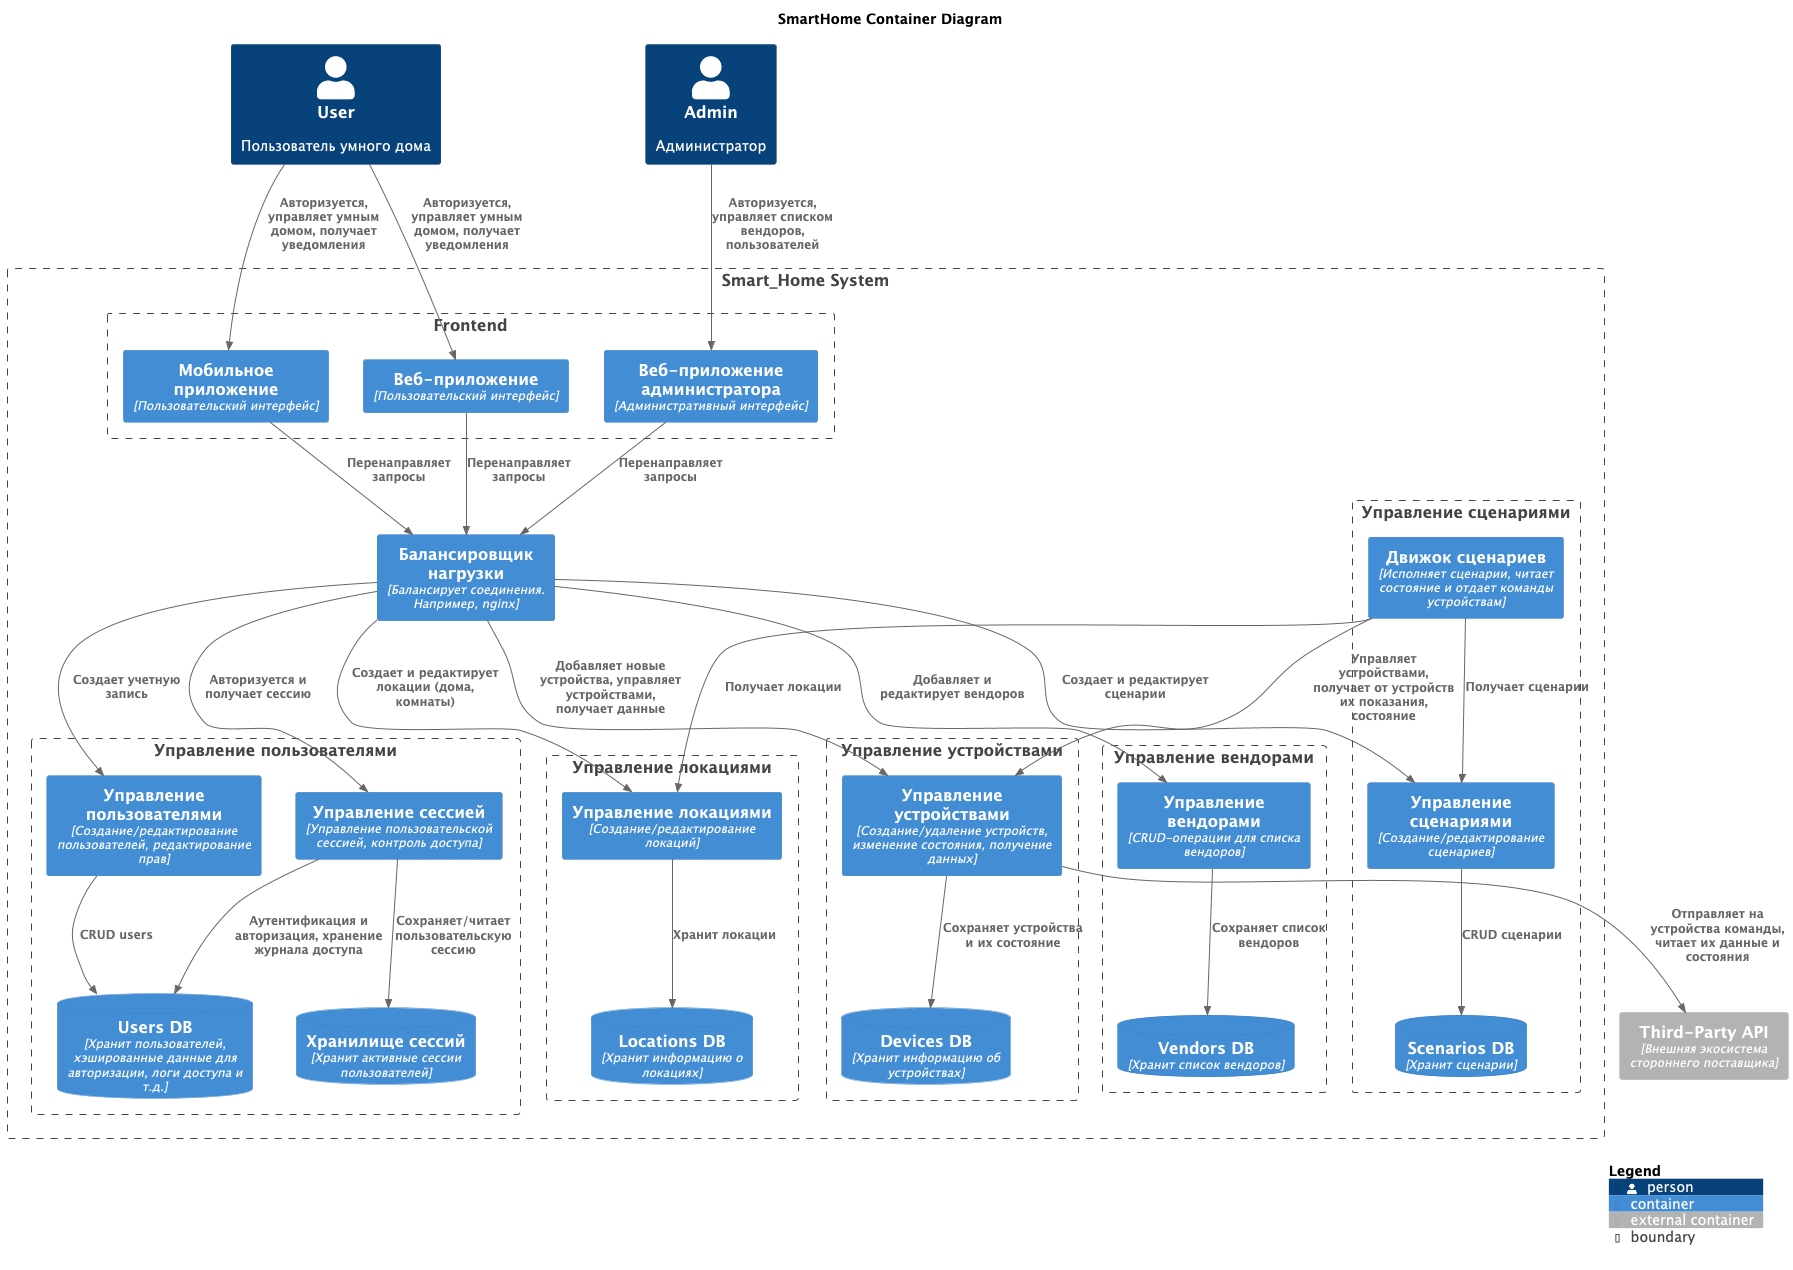

The diagram above was rendered by PlantUML. Its source (embedded in the PNG):
@startuml
title SmartHome Container Diagram

!include <C4/C4_Container>
'LAYOUT_LANDSCAPE()

Person(user, "User", "Пользователь умного дома")
Person(admin, "Admin", "Администратор")

Boundary(smartHomeSystem, "Smart_Home System") {
    Boundary(frontend, "Frontend") {
        Container(mobileApp, "Мобильное приложение", "Пользовательский интерфейс")
        Container(webApp, "Веб-приложение", "Пользовательский интерфейс")
        Container(backofficeApp, "Веб-приложение администратора", "Административный интерфейс")
    }
    Container(loadBalancer, "Балансировщик нагрузки", "Балансирует соединения. Например, nginx")
    Boundary(manageVendorsSystem, "Управление вендорами") {
        Container(vendorManagement, "Управление вендорами", "CRUD-операции для списка вендоров")
        ContainerDb(vendorsDb, "Vendors DB", "Хранит список вендоров")
    }
    Boundary(manageUsersSystem, "Управление пользователями") {
        Container(userManagement, "Управление пользователями", "Создание/редактирование пользователей, редактирование прав")
        ContainerDb(usersDb, "Users DB", "Хранит пользователей, хэшированные данные для авторизации, логи доступа и т.д.")
        Container(sessionManagement, "Управление сессией", "Управление пользовательской сессией, контроль доступа")
        ContainerDb(sessionDb, "Хранилище сессий", "Хранит активные сессии пользователей")
    }
    Boundary(manageScenarios, "Управление сценариями") {
        Container(scenarioEngine, "Движок сценариев", "Исполняет сценарии, читает состояние и отдает команды устройствам")
        Container(scenarioManagement, "Управление сценариями", "Создание/редактирование сценариев")
        ContainerDb(scenariosDb, "Scenarios DB", "Хранит сценарии")
    }
    Boundary(manageDevices, "Управление устройствами") {
        Container(deviceManagement, "Управление устройствами", "Создание/удаление устройств, изменение состояния, получение данных")
        ContainerDb(devicesDb, "Devices DB", "Хранит информацию об устройствах")
    }
    Boundary(manageLocations, "Управление локациями") {
        Container(locationManagement, "Управление локациями", "Создание/редактирование локаций")
        ContainerDb(locationsDb, "Locations DB", "Хранит информацию о локациях")
    }
}
Container_Ext(externalApi, "Third-Party API", "Внешняя экосистема стороннего поставщика")

Rel(admin, backofficeApp, "Авторизуется, управляет списком вендоров, пользователей")
Rel(user, mobileApp, "Авторизуется, управляет умным домом, получает уведомления")
Rel(user, webApp, "Авторизуется, управляет умным домом, получает уведомления")

Rel(mobileApp, loadBalancer, "Перенаправляет запросы")
Rel(webApp, loadBalancer, "Перенаправляет запросы")
Rel(backofficeApp, loadBalancer, "Перенаправляет запросы")

Rel(loadBalancer, userManagement, "Создает учетную запись")
Rel(loadBalancer, sessionManagement, "Авторизуется и получает сессию")
Rel(loadBalancer, scenarioManagement, "Создает и редактирует сценарии")
Rel(loadBalancer, locationManagement, "Создает и редактирует локации (дома, комнаты)")
Rel(loadBalancer, deviceManagement, "Добавляет новые устройства, управляет устройствами, получает данные")
Rel(loadBalancer, vendorManagement, "Добавляет и редактирует вендоров")

Rel(scenarioEngine, deviceManagement, "Управляет устройствами, получает от устройств их показания, состояние")
Rel(scenarioEngine, locationManagement, "Получает локации")
Rel(scenarioEngine, scenarioManagement, "Получает сценарии")

Rel(deviceManagement, externalApi, "Отправляет на устройства команды, читает их данные и состояния")
Rel(userManagement, usersDb, "CRUD users")
Rel(sessionManagement, usersDb, "Аутентификация и авторизация, хранение журнала доступа")
Rel(sessionManagement, sessionDb, "Сохраняет/читает пользовательскую сессию")
Rel(scenarioManagement, scenariosDb, "CRUD сценарии")
Rel(locationManagement, locationsDb, "Хранит локации")
Rel(deviceManagement, devicesDb, "Сохраняет устройства и их состояние")
Rel(vendorManagement, vendorsDb, "Сохраняет список вендоров")

SHOW_LEGEND()
@enduml